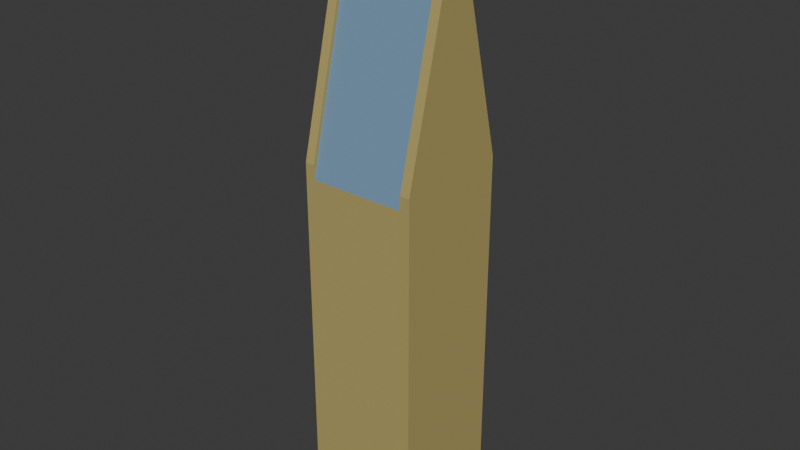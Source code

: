 # Source: MiddleBuilding.blend  (saved by Blender 4.1.24; exported with 4.5.12 LTS)
import bpy
from mathutils import Matrix  # noqa: F401  (used for matrix-valued properties, if any)

bpy.ops.wm.read_factory_settings(use_empty=True)
scene = bpy.context.scene
scene.name = 'Scene'

# ---- collections
col_collection = bpy.data.collections.new('Collection'); scene.collection.children.link(col_collection)

# ---- materials (node trees are filled in below, after node groups)
mat_material_001 = bpy.data.materials.new('Material.001')
mat_material_001.alpha_threshold = 0.0
mat_material_001.use_transparent_shadow = False
mat_material_001.roughness = 0.5
mat_material_001.line_color = (0.0, 0.0, 0.0, 1.0)
mat_material = bpy.data.materials.new('Material')
mat_material.alpha_threshold = 0.0
mat_material.use_transparent_shadow = False
mat_material.roughness = 0.5
mat_material.line_color = (0.0, 0.0, 0.0, 1.0)

# ---- material node trees
mat_material_001.use_nodes = True; mat_material_001.node_tree.nodes.clear()
_N = mat_material_001.node_tree.nodes; _L = mat_material_001.node_tree.links
n0 = _N.new('ShaderNodeOutputMaterial'); n0.name = 'Material Output'; n0.location = (300, 300)
n1 = _N.new('ShaderNodeBsdfPrincipled'); n1.name = 'Principled BSDF'; n1.location = (10, 300)
n1.inputs[0].default_value = (0.4471, 0.3663, 0.1266, 1.0)
n1.inputs[2].default_value = 1.0
n1.inputs[3].default_value = 1.45
_L.new(n1.outputs[0], n0.inputs[0])
n0.is_active_output = True
mat_material.use_nodes = True; mat_material.node_tree.nodes.clear()
_N = mat_material.node_tree.nodes; _L = mat_material.node_tree.links
n0 = _N.new('ShaderNodeOutputMaterial'); n0.name = 'Material Output'; n0.location = (300, 300)
n1 = _N.new('ShaderNodeBsdfPrincipled'); n1.name = 'Principled BSDF'; n1.location = (10, 300)
n1.inputs[0].default_value = (0.1771, 0.3039, 0.4475, 1.0)
n1.inputs[2].default_value = 1.0
n1.inputs[3].default_value = 1.45
_L.new(n1.outputs[0], n0.inputs[0])
n0.is_active_output = True

# ---- world
world_world = bpy.data.worlds.new('World'); scene.world = world_world
world_world.use_nodes = True; world_world.node_tree.nodes.clear()
_N = world_world.node_tree.nodes; _L = world_world.node_tree.links
n0 = _N.new('ShaderNodeOutputWorld'); n0.name = 'World Output'; n0.location = (300, 300)
n1 = _N.new('ShaderNodeBackground'); n1.name = 'Background'; n1.location = (10, 300)
n1.inputs[0].default_value = (0.05088, 0.05088, 0.05088, 1.0)
_L.new(n1.outputs[0], n0.inputs[0])
n0.is_active_output = True
world_world.color = (0.05088, 0.05088, 0.05088)
world_world.use_sun_shadow = False
world_world.sun_shadow_jitter_overblur = 0.0

# ---- meshes
me_cube = bpy.data.meshes.new('Cube')
me_cube.from_pydata([(1.0, 1.0, 3.0), (1.0, 1.0, 0.0), (1.0, 0.0, 3.0), (1.0, 0.0, 0.0), (0.0, 1.0, 3.0), (0.0, 1.0, 0.0), (0.0, 0.0, 3.0), (0.0, 0.0, 0.0), (1.0, 0.5, 5.0), (0.0, 0.5, 5.0), (0.0, 0.0, 1.5), (0.0, 1.0, 1.5), (1.0, 0.0, 1.5), (1.0, 1.0, 1.5), (0.9167, 1.0, 0.0), (0.08333, 1.0, 0.0), (0.9167, 0.0, 3.0), (0.08333, 0.0, 3.0), (0.08333, 0.0, 0.0), (0.9167, 0.0, 0.0), (0.08333, 1.0, 3.0), (0.9167, 1.0, 3.0), (0.08333, 0.5, 5.0), (0.9167, 0.5, 5.0), (0.9167, 0.0, 1.5), (0.08333, 0.0, 1.5), (0.08333, 1.0, 1.5), (0.9167, 1.0, 1.5), (0.08333, 0.0, 3.12), (0.0, 0.0, 3.12), (1.0, 0.5, 5.12), (1.0, 0.0, 3.12), (0.0, 0.5, 5.12), (0.0, 1.0, 3.12), (0.9167, 1.0, 3.12), (1.0, 1.0, 3.12), (0.9167, 0.5, 5.12), (0.9167, 0.0, 3.12), (0.08333, 1.0, 3.12), (0.08333, 0.5, 5.12)], [], [(2, 8, 30, 31), (8, 2, 0), (10, 11, 5, 7), (13, 0, 2, 12), (15, 18, 7, 5), (9, 4, 6), (20, 4, 33, 38), (26, 11, 4, 20), (24, 12, 2, 16), (19, 3, 12, 24), (15, 5, 11, 26), (1, 13, 12, 3), (6, 4, 11, 10), (1, 14, 27, 13), (14, 15, 26, 27), (7, 18, 25, 10), (18, 19, 24, 25), (10, 25, 17, 6), (25, 24, 16, 17), (13, 27, 21, 0), (27, 26, 20, 21), (22, 20, 38, 39), (1, 3, 19, 14), (14, 19, 18, 15), (0, 21, 34, 35), (39, 32, 29, 28), (38, 33, 32, 39), (35, 34, 36, 30), (30, 36, 37, 31), (17, 22, 39, 28), (8, 0, 35, 30), (4, 9, 32, 33), (21, 23, 36, 34), (6, 17, 28, 29), (9, 6, 29, 32), (16, 2, 31, 37), (23, 16, 37, 36)])
_uv = me_cube.uv_layers.new(name='UVMap')
_uv.uv.foreach_set('vector', [0.625, 0.75, 0.625, 0.625, 0.625, 0.625, 0.625, 0.75, 0.625, 0.625, 0.625, 0.75, 0.625, 0.5, 0.5, 0.75, 0.625, 0.375, 0.375, 0.25, 0.125, 0.75, 0.5, 0.5, 0.625, 0.5, 0.625, 0.75, 0.5, 0.75, 0.375, 0.3333, 0.2083, 0.75, 0.125, 0.75, 0.375, 0.25, 0.875, 0.625, 0.875, 0.5, 0.875, 0.75, 0.7917, 0.5, 0.875, 0.5, 0.875, 0.5, 0.7917, 0.5, 0.5833, 0.4167, 0.625, 0.375, 0.875, 0.5, 0.7917, 0.5, 0.5, 0.75, 0.5, 0.75, 0.625, 0.75, 0.7083, 0.75, 0.2917, 0.75, 0.375, 0.75, 0.5, 0.75, 0.5, 0.75, 0.375, 0.3333, 0.375, 0.25, 0.625, 0.375, 0.5833, 0.4167, 0.375, 0.5, 0.5, 0.5, 0.5, 0.75, 0.375, 0.75, 0.875, 0.75, 0.875, 0.5, 0.625, 0.375, 0.5, 0.75, 0.375, 0.5, 0.375, 0.4167, 0.5417, 0.4583, 0.5, 0.5, 0.375, 0.4167, 0.375, 0.3333, 0.5833, 0.4167, 0.5417, 0.4583, 0.125, 0.75, 0.2083, 0.75, 0.5, 0.75, 0.5, 0.75, 0.2083, 0.75, 0.2917, 0.75, 0.5, 0.75, 0.5, 0.75, 0.5, 0.75, 0.5, 0.75, 0.7917, 0.75, 0.875, 0.75, 0.5, 0.75, 0.5, 0.75, 0.7083, 0.75, 0.7917, 0.75, 0.5, 0.5, 0.5417, 0.4583, 0.7083, 0.5, 0.625, 0.5, 0.5417, 0.4583, 0.5833, 0.4167, 0.7917, 0.5, 0.7083, 0.5, 0.7917, 0.625, 0.7917, 0.5, 0.7917, 0.5, 0.7917, 0.625, 0.375, 0.5, 0.375, 0.75, 0.2917, 0.75, 0.375, 0.4167, 0.375, 0.4167, 0.2917, 0.75, 0.2083, 0.75, 0.375, 0.3333, 0.625, 0.5, 0.7083, 0.5, 0.7083, 0.5, 0.625, 0.5, 0.7917, 0.625, 0.875, 0.625, 0.875, 0.75, 0.7917, 0.75, 0.7917, 0.5, 0.875, 0.5, 0.875, 0.625, 0.7917, 0.625, 0.625, 0.5, 0.7083, 0.5, 0.7083, 0.625, 0.625, 0.625, 0.625, 0.625, 0.7083, 0.625, 0.7083, 0.75, 0.625, 0.75, 0.7917, 0.75, 0.7917, 0.625, 0.7917, 0.625, 0.7917, 0.75, 0.625, 0.625, 0.625, 0.5, 0.625, 0.5, 0.625, 0.625, 0.875, 0.5, 0.875, 0.625, 0.875, 0.625, 0.875, 0.5, 0.7083, 0.5, 0.7083, 0.625, 0.7083, 0.625, 0.7083, 0.5, 0.875, 0.75, 0.7917, 0.75, 0.7917, 0.75, 0.875, 0.75, 0.875, 0.625, 0.875, 0.75, 0.875, 0.75, 0.875, 0.625, 0.7083, 0.75, 0.625, 0.75, 0.625, 0.75, 0.7083, 0.75, 0.7083, 0.625, 0.7083, 0.75, 0.7083, 0.75, 0.7083, 0.625])
me_cube.materials.append(mat_material_001)
me_cube.use_mirror_vertex_groups = False
me_cube.update()
me_cube_001 = bpy.data.meshes.new('Cube.001')
me_cube_001.from_pydata([(0.9167, 0.0, 3.0), (0.08333, 0.0, 3.0), (0.08333, 1.0, 3.0), (0.9167, 1.0, 3.0), (0.08333, 0.5, 5.0), (0.9167, 0.5, 5.0)], [], [(3, 2, 4, 5), (5, 4, 1, 0)])
_uv = me_cube_001.uv_layers.new(name='UVMap')
_uv.uv.foreach_set('vector', [0.7083, 0.5, 0.7917, 0.5, 0.7917, 0.625, 0.7083, 0.625, 0.7083, 0.625, 0.7917, 0.625, 0.7917, 0.75, 0.7083, 0.75])
me_cube_001.materials.append(mat_material)
me_cube_001.use_mirror_vertex_groups = False
me_cube_001.update()

# ---- objects
ob_building = bpy.data.objects.new('Building', me_cube)
ob_roof = bpy.data.objects.new('Roof', me_cube_001)

# ---- transforms, parenting, visibility, modifiers, constraints
ob_building.location = (0.0, 0.0, 0.0)
ob_building.lock_rotations_4d = False
ob_building.empty_display_type = 'ARROWS'
ob_building.lineart.crease_threshold = 0.0
ob_roof.location = (0.0, 0.0, 0.0)
ob_roof.lock_rotations_4d = False
ob_roof.empty_display_type = 'ARROWS'
ob_roof.lineart.crease_threshold = 0.0

# ---- collection membership
col_collection.objects.link(ob_building)
col_collection.objects.link(ob_roof)

# ---- scene / render settings (as saved in the file)
scene.frame_start = 1; scene.frame_end = 250; scene.frame_set(1)
scene.render.engine = 'BLENDER_EEVEE_NEXT'
scene.cycles.sampling_pattern = 'TABULATED_SOBOL'
scene.eevee.ray_tracing_options.trace_max_roughness = 0.0
bpy.context.view_layer.update()

# ---- added for rendering (the .blend has no active camera and no usable light): camera, sun
cam_auto = bpy.data.cameras.new('AutoCamera')
cam_auto.lens = 50.0
cam_auto.sensor_width = 36.0
cam_auto.clip_end = 1000.0
ob_auto_camera = bpy.data.objects.new('AutoCamera', cam_auto)
scene.collection.objects.link(ob_auto_camera)
ob_auto_camera.location = (5.41454, -5.39744, 6.49163)
ob_auto_camera.rotation_euler = (1.09748, -7.21219e-08, 0.694738)
scene.camera = ob_auto_camera
light_auto_sun = bpy.data.lights.new('AutoSun', 'SUN')
light_auto_sun.energy = 3.0
light_auto_sun.angle = 0.0523599
ob_auto_sun = bpy.data.objects.new('AutoSun', light_auto_sun)
scene.collection.objects.link(ob_auto_sun)
ob_auto_sun.rotation_euler = (0.872665, 0.174533, 0.523599)
bpy.context.view_layer.update()
